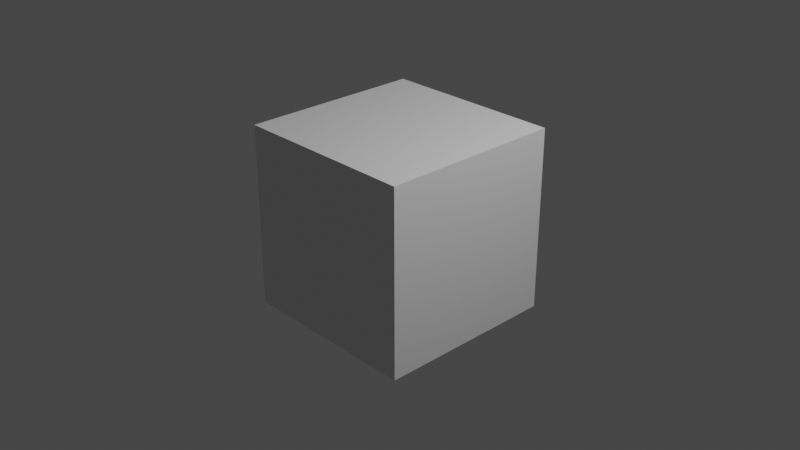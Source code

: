 # Source: blender_eg.blend  (saved by Blender 3.0.42; exported with 4.5.12 LTS)
import bpy
from mathutils import Matrix  # noqa: F401  (used for matrix-valued properties, if any)

bpy.ops.wm.read_factory_settings(use_empty=True)
scene = bpy.context.scene
scene.name = 'Scene'

# ---- collections
col_collection = bpy.data.collections.new('Collection'); scene.collection.children.link(col_collection)

# ---- materials (node trees are filled in below, after node groups)
mat_material = bpy.data.materials.new('Material')
mat_material.alpha_threshold = 0.0
mat_material.use_transparent_shadow = False
mat_material.line_color = (0.0, 0.0, 0.0, 1.0)

# ---- material node trees
mat_material.use_nodes = True; mat_material.node_tree.nodes.clear()
_N = mat_material.node_tree.nodes; _L = mat_material.node_tree.links
n0 = _N.new('ShaderNodeOutputMaterial'); n0.name = 'Material Output'; n0.location = (300, 300)
n1 = _N.new('ShaderNodeBsdfPrincipled'); n1.name = 'Principled BSDF'; n1.location = (10, 300)
n1.distribution = 'GGX'
n1.subsurface_method = 'RANDOM_WALK_SKIN'
n1.inputs[2].default_value = 0.4
n1.inputs[3].default_value = 1.45
n1.inputs[27].default_value = (0.0, 0.0, 0.0, 1.0)
n1.inputs[28].default_value = 1.0
_L.new(n1.outputs[0], n0.inputs[0])
n0.is_active_output = True

# ---- world
world_world = bpy.data.worlds.new('World'); scene.world = world_world
world_world.use_nodes = True; world_world.node_tree.nodes.clear()
_N = world_world.node_tree.nodes; _L = world_world.node_tree.links
n0 = _N.new('ShaderNodeOutputWorld'); n0.name = 'World Output'; n0.location = (300, 300)
n1 = _N.new('ShaderNodeBackground'); n1.name = 'Background'; n1.location = (10, 300)
n1.inputs[0].default_value = (0.05088, 0.05088, 0.05088, 1.0)
_L.new(n1.outputs[0], n0.inputs[0])
n0.is_active_output = True
world_world.color = (0.05088, 0.05088, 0.05088)
world_world.use_sun_shadow = False
world_world.sun_shadow_jitter_overblur = 0.0

# ---- cameras
cam_camera = bpy.data.cameras.new('Camera')
cam_camera.clip_end = 100.0
cam_camera.ortho_scale = 7.314

# ---- lights
light_light = bpy.data.lights.new('Light', 'POINT')
light_light.transmission_factor = 0.0
light_light.energy = 1000.0
light_light.shadow_soft_size = 0.1
light_light.shadow_maximum_resolution = 0.006
light_light.use_absolute_resolution = True

# ---- meshes
me_cube = bpy.data.meshes.new('Cube')
me_cube.from_pydata([(1.0, 1.0, 1.0), (1.0, 1.0, -1.0), (1.0, -1.0, 1.0), (1.0, -1.0, -1.0), (-1.0, 1.0, 1.0), (-1.0, 1.0, -1.0), (-1.0, -1.0, 1.0), (-1.0, -1.0, -1.0)], [], [(0, 4, 6, 2), (3, 2, 6, 7), (7, 6, 4, 5), (5, 1, 3, 7), (1, 0, 2, 3), (5, 4, 0, 1)])
_uv = me_cube.uv_layers.new(name='UVMap')
_uv.uv.foreach_set('vector', [0.625, 0.5, 0.875, 0.5, 0.875, 0.75, 0.625, 0.75, 0.375, 0.75, 0.625, 0.75, 0.625, 1.0, 0.375, 1.0, 0.375, 0.0, 0.625, 0.0, 0.625, 0.25, 0.375, 0.25, 0.125, 0.5, 0.375, 0.5, 0.375, 0.75, 0.125, 0.75, 0.375, 0.5, 0.625, 0.5, 0.625, 0.75, 0.375, 0.75, 0.375, 0.25, 0.625, 0.25, 0.625, 0.5, 0.375, 0.5])
me_cube.materials.append(mat_material)
me_cube.use_remesh_preserve_volume = False
me_cube.use_remesh_preserve_attributes = False
me_cube.use_mirror_vertex_groups = False
me_cube.update()

# ---- objects
ob_cube = bpy.data.objects.new('Cube', me_cube)
ob_light = bpy.data.objects.new('Light', light_light)
ob_camera = bpy.data.objects.new('Camera', cam_camera)

# ---- transforms, parenting, visibility, modifiers, constraints
ob_cube.location = (0.0, 0.0, 0.0)
ob_cube.lock_rotations_4d = False
ob_cube.empty_display_type = 'ARROWS'
ob_cube.lineart.crease_threshold = 0.0
ob_light.location = (4.076, 1.005, 5.904)
ob_light.rotation_euler = (0.6503, 0.05522, 1.866)
ob_light.lock_rotations_4d = False
ob_light.empty_display_type = 'ARROWS'
ob_light.color = (0.0, 0.0, 0.0, 0.0)
ob_light.lineart.crease_threshold = 0.0
ob_camera.location = (7.359, -6.926, 4.958)
ob_camera.rotation_euler = (1.109, 0.0, 0.8149)
ob_camera.lock_rotations_4d = False
ob_camera.empty_display_type = 'ARROWS'
ob_camera.color = (0.0, 0.0, 0.0, 0.0)
ob_camera.display_type = 'WIRE'
ob_camera.lineart.crease_threshold = 0.0

# ---- collection membership
col_collection.objects.link(ob_cube)
col_collection.objects.link(ob_light)
col_collection.objects.link(ob_camera)

# ---- scene / render settings (as saved in the file)
scene.camera = ob_camera
scene.frame_start = 1; scene.frame_end = 250; scene.frame_set(1)
scene.render.engine = 'BLENDER_EEVEE_NEXT'
scene.render.use_freestyle = True
scene.cycles.sampling_pattern = 'TABULATED_SOBOL'
scene.cycles.use_light_tree = False
scene.view_settings.view_transform = 'Filmic'
bpy.context.view_layer.update()
